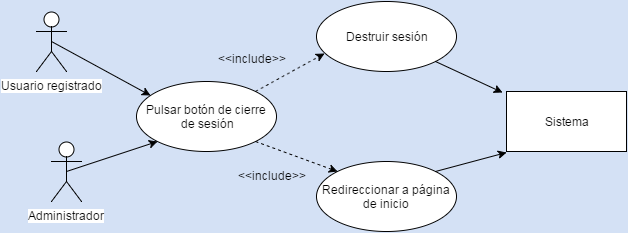

The diagram above was exported from draw.io. Its source (the exported page's mxGraphModel, read from the mxfile embedded in the PNG):
<mxGraphModel dx="1434" dy="736" grid="1" gridSize="10" guides="1" tooltips="1" connect="1" arrows="1" fold="1" page="1" pageScale="1" pageWidth="826" pageHeight="1169" background="#D4E1F5" math="0" shadow="0">
  <root>
    <mxCell id="0" />
    <mxCell id="1" parent="0" />
    <mxCell id="7d14d89cb6e144eb-1" value="Usuario registrado" style="shape=umlActor;verticalLabelPosition=bottom;labelBackgroundColor=#ffffff;verticalAlign=top;html=1;fillColor=#ffffff;strokeColor=#000000;gradientColor=none;" vertex="1" parent="1">
      <mxGeometry x="80" y="140" width="30" height="60" as="geometry" />
    </mxCell>
    <mxCell id="7d14d89cb6e144eb-2" value="Administrador" style="shape=umlActor;verticalLabelPosition=bottom;labelBackgroundColor=#ffffff;verticalAlign=top;html=1;fillColor=#ffffff;strokeColor=#000000;" vertex="1" parent="1">
      <mxGeometry x="95" y="270" width="30" height="60" as="geometry" />
    </mxCell>
    <mxCell id="7d14d89cb6e144eb-3" value="Pulsar botón de cierre&amp;nbsp;&lt;br&gt;de sesión" style="ellipse;whiteSpace=wrap;html=1;fillColor=#ffffff;strokeColor=#000000;" vertex="1" parent="1">
      <mxGeometry x="180" y="210" width="140" height="70" as="geometry" />
    </mxCell>
    <mxCell id="7d14d89cb6e144eb-4" value="Destruir sesión" style="ellipse;whiteSpace=wrap;html=1;fillColor=#ffffff;strokeColor=#000000;" vertex="1" parent="1">
      <mxGeometry x="360" y="130" width="140" height="70" as="geometry" />
    </mxCell>
    <mxCell id="7d14d89cb6e144eb-6" value="Redireccionar a página de inicio" style="ellipse;whiteSpace=wrap;html=1;fillColor=#ffffff;strokeColor=#000000;" vertex="1" parent="1">
      <mxGeometry x="360" y="290" width="140" height="70" as="geometry" />
    </mxCell>
    <mxCell id="7d14d89cb6e144eb-12" value="" style="endArrow=classic;html=1;entryX=0.1;entryY=0.2;entryPerimeter=0;exitX=0.5;exitY=0.5;exitPerimeter=0;" edge="1" parent="1" source="7d14d89cb6e144eb-1" target="7d14d89cb6e144eb-3">
      <mxGeometry width="50" height="50" relative="1" as="geometry">
        <mxPoint x="120" y="190" as="sourcePoint" />
        <mxPoint x="60" y="10" as="targetPoint" />
      </mxGeometry>
    </mxCell>
    <mxCell id="7d14d89cb6e144eb-13" value="" style="endArrow=classic;html=1;entryX=0;entryY=1;exitX=0.5;exitY=0.5;exitPerimeter=0;" edge="1" parent="1" source="7d14d89cb6e144eb-2" target="7d14d89cb6e144eb-3">
      <mxGeometry width="50" height="50" relative="1" as="geometry">
        <mxPoint x="110" y="309" as="sourcePoint" />
        <mxPoint x="60" y="10" as="targetPoint" />
      </mxGeometry>
    </mxCell>
    <mxCell id="7d14d89cb6e144eb-15" value="" style="endArrow=classic;html=1;entryX=0.057;entryY=0.743;entryPerimeter=0;exitX=1;exitY=0;dashed=1;" edge="1" parent="1" source="7d14d89cb6e144eb-3" target="7d14d89cb6e144eb-4">
      <mxGeometry width="50" height="50" relative="1" as="geometry">
        <mxPoint x="10" y="60" as="sourcePoint" />
        <mxPoint x="60" y="10" as="targetPoint" />
      </mxGeometry>
    </mxCell>
    <mxCell id="7d14d89cb6e144eb-17" value="&amp;lt;&amp;lt;include&amp;gt;&amp;gt;" style="text;html=1;resizable=0;points=[];autosize=1;align=left;verticalAlign=top;spacingTop=-4;" vertex="1" parent="1">
      <mxGeometry x="260" y="178" width="80" height="20" as="geometry" />
    </mxCell>
    <mxCell id="7d14d89cb6e144eb-18" value="" style="endArrow=classic;html=1;dashed=1;entryX=0;entryY=0;exitX=1;exitY=1;" edge="1" parent="1" source="7d14d89cb6e144eb-3" target="7d14d89cb6e144eb-6">
      <mxGeometry width="50" height="50" relative="1" as="geometry">
        <mxPoint x="10" y="60" as="sourcePoint" />
        <mxPoint x="60" y="10" as="targetPoint" />
      </mxGeometry>
    </mxCell>
    <mxCell id="7d14d89cb6e144eb-19" value="&amp;lt;&amp;lt;include&amp;gt;&amp;gt;&lt;div&gt;&lt;br&gt;&lt;/div&gt;" style="text;html=1;resizable=0;points=[];autosize=1;align=left;verticalAlign=top;spacingTop=-4;" vertex="1" parent="1">
      <mxGeometry x="280" y="295" width="80" height="30" as="geometry" />
    </mxCell>
    <mxCell id="7d14d89cb6e144eb-20" value="Sistema" style="whiteSpace=wrap;html=1;fillColor=#ffffff;strokeColor=#000000;" vertex="1" parent="1">
      <mxGeometry x="550" y="220" width="120" height="60" as="geometry" />
    </mxCell>
    <mxCell id="7d14d89cb6e144eb-21" value="" style="endArrow=classic;html=1;entryX=-0.033;entryY=0.017;entryPerimeter=0;exitX=1;exitY=1;" edge="1" parent="1" source="7d14d89cb6e144eb-4" target="7d14d89cb6e144eb-20">
      <mxGeometry width="50" height="50" relative="1" as="geometry">
        <mxPoint x="10" y="60" as="sourcePoint" />
        <mxPoint x="60" y="10" as="targetPoint" />
      </mxGeometry>
    </mxCell>
    <mxCell id="7d14d89cb6e144eb-22" value="" style="endArrow=classic;html=1;exitX=1;exitY=0;entryX=0;entryY=1.017;entryPerimeter=0;" edge="1" parent="1" source="7d14d89cb6e144eb-6" target="7d14d89cb6e144eb-20">
      <mxGeometry width="50" height="50" relative="1" as="geometry">
        <mxPoint x="10" y="60" as="sourcePoint" />
        <mxPoint x="60" y="10" as="targetPoint" />
      </mxGeometry>
    </mxCell>
  </root>
</mxGraphModel>